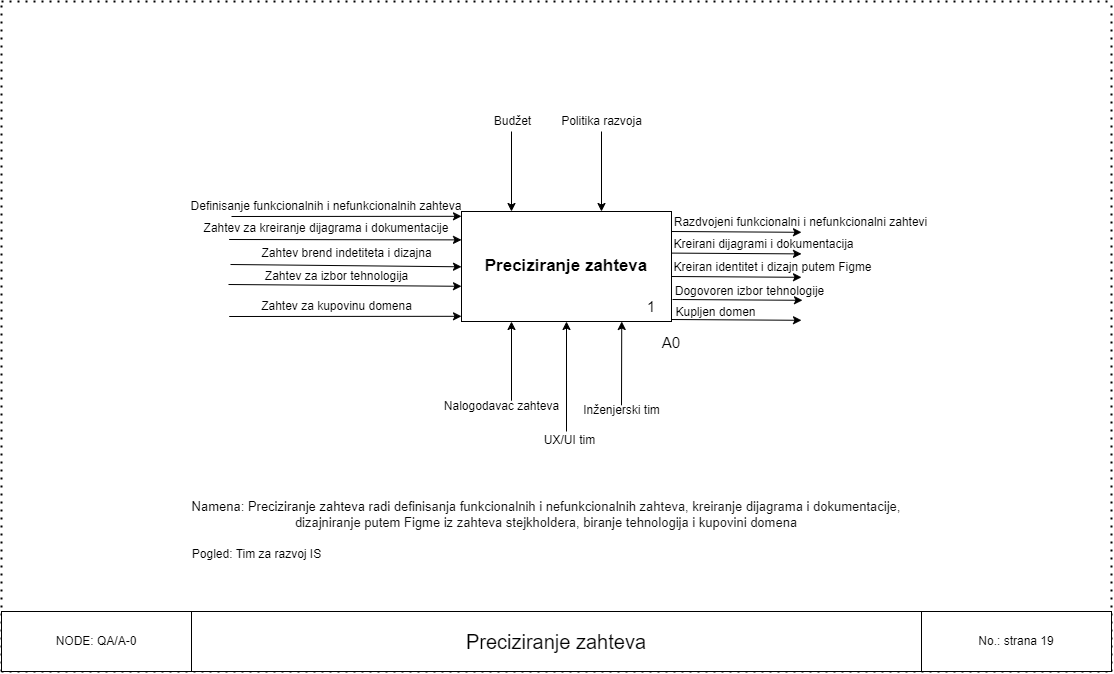

The diagram above was exported from draw.io. Its source (the exported page's mxGraphModel, read from the mxfile embedded in the PNG):
<mxGraphModel dx="2556" dy="2123" grid="1" gridSize="10" guides="1" tooltips="1" connect="1" arrows="1" fold="1" page="1" pageScale="1" pageWidth="850" pageHeight="1100" math="0" shadow="0">
  <root>
    <mxCell id="0" />
    <mxCell id="1" parent="0" />
    <mxCell id="0wY9T8gVLVLJkzOkjNmK-1" value="&lt;font style=&quot;font-size: 17px;&quot;&gt;&lt;b&gt;Preciziranje zahteva&lt;/b&gt;&lt;/font&gt;" style="rounded=0;whiteSpace=wrap;html=1;" parent="1" vertex="1">
      <mxGeometry x="350" y="170" width="210" height="110" as="geometry" />
    </mxCell>
    <mxCell id="0wY9T8gVLVLJkzOkjNmK-6" value="" style="endArrow=classic;html=1;rounded=0;entryX=0.004;entryY=0.28;entryDx=0;entryDy=0;entryPerimeter=0;" parent="1" edge="1">
      <mxGeometry width="50" height="50" relative="1" as="geometry">
        <mxPoint x="117" y="243" as="sourcePoint" />
        <mxPoint x="350.00000000000006" y="244.8" as="targetPoint" />
      </mxGeometry>
    </mxCell>
    <mxCell id="0wY9T8gVLVLJkzOkjNmK-7" value="" style="endArrow=classic;html=1;rounded=0;entryX=0.004;entryY=0.28;entryDx=0;entryDy=0;entryPerimeter=0;" parent="1" edge="1">
      <mxGeometry width="50" height="50" relative="1" as="geometry">
        <mxPoint x="117.71429152715774" y="275" as="sourcePoint" />
        <mxPoint x="350.00000000000006" y="274.8" as="targetPoint" />
      </mxGeometry>
    </mxCell>
    <mxCell id="0wY9T8gVLVLJkzOkjNmK-8" value="" style="endArrow=classic;html=1;rounded=0;entryX=0.004;entryY=0.28;entryDx=0;entryDy=0;entryPerimeter=0;" parent="1" edge="1">
      <mxGeometry width="50" height="50" relative="1" as="geometry">
        <mxPoint x="400" y="359.2" as="sourcePoint" />
        <mxPoint x="400.00000000000006" y="280" as="targetPoint" />
      </mxGeometry>
    </mxCell>
    <mxCell id="0wY9T8gVLVLJkzOkjNmK-9" value="" style="endArrow=classic;html=1;rounded=0;entryX=0.004;entryY=0.28;entryDx=0;entryDy=0;entryPerimeter=0;" parent="1" edge="1">
      <mxGeometry width="50" height="50" relative="1" as="geometry">
        <mxPoint x="400" y="90" as="sourcePoint" />
        <mxPoint x="400.00000000000006" y="170" as="targetPoint" />
      </mxGeometry>
    </mxCell>
    <mxCell id="0wY9T8gVLVLJkzOkjNmK-10" value="" style="endArrow=classic;html=1;rounded=0;entryX=0.004;entryY=0.28;entryDx=0;entryDy=0;entryPerimeter=0;" parent="1" edge="1">
      <mxGeometry width="50" height="50" relative="1" as="geometry">
        <mxPoint x="490" y="90" as="sourcePoint" />
        <mxPoint x="490.00000000000006" y="170" as="targetPoint" />
      </mxGeometry>
    </mxCell>
    <mxCell id="0wY9T8gVLVLJkzOkjNmK-11" value="" style="endArrow=classic;html=1;rounded=0;entryX=0.004;entryY=0.28;entryDx=0;entryDy=0;entryPerimeter=0;" parent="1" edge="1">
      <mxGeometry width="50" height="50" relative="1" as="geometry">
        <mxPoint x="560" y="235" as="sourcePoint" />
        <mxPoint x="690" y="235.8" as="targetPoint" />
      </mxGeometry>
    </mxCell>
    <mxCell id="0wY9T8gVLVLJkzOkjNmK-12" value="" style="endArrow=classic;html=1;rounded=0;entryX=0.004;entryY=0.28;entryDx=0;entryDy=0;entryPerimeter=0;" parent="1" edge="1">
      <mxGeometry width="50" height="50" relative="1" as="geometry">
        <mxPoint x="561" y="258" as="sourcePoint" />
        <mxPoint x="691" y="258.8" as="targetPoint" />
      </mxGeometry>
    </mxCell>
    <mxCell id="0wY9T8gVLVLJkzOkjNmK-13" value="" style="endArrow=classic;html=1;rounded=0;entryX=0.004;entryY=0.28;entryDx=0;entryDy=0;entryPerimeter=0;" parent="1" edge="1">
      <mxGeometry width="50" height="50" relative="1" as="geometry">
        <mxPoint x="560" y="278" as="sourcePoint" />
        <mxPoint x="690" y="278.8" as="targetPoint" />
      </mxGeometry>
    </mxCell>
    <mxCell id="0wY9T8gVLVLJkzOkjNmK-15" value="Zahtev za izbor tehnologija" style="text;html=1;align=center;verticalAlign=middle;resizable=0;points=[];autosize=1;strokeColor=none;fillColor=none;" parent="1" vertex="1">
      <mxGeometry x="140" y="220" width="170" height="30" as="geometry" />
    </mxCell>
    <mxCell id="0wY9T8gVLVLJkzOkjNmK-16" value="Zahtev za kupovinu domena" style="text;html=1;align=center;verticalAlign=middle;resizable=0;points=[];autosize=1;strokeColor=none;fillColor=none;" parent="1" vertex="1">
      <mxGeometry x="140" y="250" width="170" height="30" as="geometry" />
    </mxCell>
    <mxCell id="0wY9T8gVLVLJkzOkjNmK-17" value="Kreiran identitet i dizajn putem Figme" style="text;html=1;align=center;verticalAlign=middle;resizable=0;points=[];autosize=1;strokeColor=none;fillColor=none;" parent="1" vertex="1">
      <mxGeometry x="551" y="211" width="220" height="30" as="geometry" />
    </mxCell>
    <mxCell id="0wY9T8gVLVLJkzOkjNmK-18" value="Dogovoren izb&lt;span style=&quot;color: rgba(0, 0, 0, 0); font-family: monospace; font-size: 0px; text-align: start;&quot;&gt;%3CmxGraphModel%3E%3Croot%3E%3CmxCell%20id%3D%220%22%2F%3E%3CmxCell%20id%3D%221%22%20parent%3D%220%22%2F%3E%3CmxCell%20id%3D%222%22%20value%3D%22Kreiran%20identitet%20i%20dizajn%20putem%20Figme%22%20style%3D%22text%3Bhtml%3D1%3Balign%3Dcenter%3BverticalAlign%3Dmiddle%3Bresizable%3D0%3Bpoints%3D%5B%5D%3Bautosize%3D1%3BstrokeColor%3Dnone%3BfillColor%3Dnone%3B%22%20vertex%3D%221%22%20parent%3D%221%22%3E%3CmxGeometry%20x%3D%22550%22%20y%3D%22166%22%20width%3D%22220%22%20height%3D%2230%22%20as%3D%22geometry%22%2F%3E%3C%2FmxCell%3E%3C%2Froot%3E%3C%2FmxGraphModel%3E&lt;/span&gt;or tehnologije" style="text;html=1;align=center;verticalAlign=middle;resizable=0;points=[];autosize=1;strokeColor=none;fillColor=none;" parent="1" vertex="1">
      <mxGeometry x="553" y="235" width="170" height="30" as="geometry" />
    </mxCell>
    <mxCell id="0wY9T8gVLVLJkzOkjNmK-19" value="Kupljen domen" style="text;html=1;align=center;verticalAlign=middle;resizable=0;points=[];autosize=1;strokeColor=none;fillColor=none;" parent="1" vertex="1">
      <mxGeometry x="554" y="256" width="100" height="30" as="geometry" />
    </mxCell>
    <mxCell id="0wY9T8gVLVLJkzOkjNmK-20" value="UX/UI tim" style="text;html=1;align=center;verticalAlign=middle;resizable=0;points=[];autosize=1;strokeColor=none;fillColor=none;" parent="1" vertex="1">
      <mxGeometry x="423" y="384" width="70" height="30" as="geometry" />
    </mxCell>
    <mxCell id="0wY9T8gVLVLJkzOkjNmK-21" value="" style="endArrow=classic;html=1;rounded=0;entryX=0.5;entryY=1;entryDx=0;entryDy=0;" parent="1" target="0wY9T8gVLVLJkzOkjNmK-1" edge="1">
      <mxGeometry width="50" height="50" relative="1" as="geometry">
        <mxPoint x="455" y="390" as="sourcePoint" />
        <mxPoint x="520" y="200" as="targetPoint" />
      </mxGeometry>
    </mxCell>
    <mxCell id="0wY9T8gVLVLJkzOkjNmK-22" value="Nalogodavac zahteva" style="text;html=1;align=center;verticalAlign=middle;resizable=0;points=[];autosize=1;strokeColor=none;fillColor=none;" parent="1" vertex="1">
      <mxGeometry x="320" y="350" width="140" height="30" as="geometry" />
    </mxCell>
    <mxCell id="0wY9T8gVLVLJkzOkjNmK-23" value="" style="endArrow=classic;html=1;rounded=0;entryX=0.004;entryY=0.28;entryDx=0;entryDy=0;entryPerimeter=0;" parent="1" edge="1">
      <mxGeometry width="50" height="50" relative="1" as="geometry">
        <mxPoint x="510" y="363.8" as="sourcePoint" />
        <mxPoint x="510.24" y="280" as="targetPoint" />
      </mxGeometry>
    </mxCell>
    <mxCell id="0wY9T8gVLVLJkzOkjNmK-25" value="Inženjerski tim" style="text;html=1;align=center;verticalAlign=middle;resizable=0;points=[];autosize=1;strokeColor=none;fillColor=none;" parent="1" vertex="1">
      <mxGeometry x="460" y="354" width="100" height="30" as="geometry" />
    </mxCell>
    <mxCell id="0wY9T8gVLVLJkzOkjNmK-26" value="Budžet" style="text;html=1;align=center;verticalAlign=middle;resizable=0;points=[];autosize=1;strokeColor=none;fillColor=none;" parent="1" vertex="1">
      <mxGeometry x="371" y="65" width="60" height="30" as="geometry" />
    </mxCell>
    <mxCell id="0wY9T8gVLVLJkzOkjNmK-27" value="Politika razvoja" style="text;html=1;align=center;verticalAlign=middle;resizable=0;points=[];autosize=1;strokeColor=none;fillColor=none;" parent="1" vertex="1">
      <mxGeometry x="440" y="65" width="100" height="30" as="geometry" />
    </mxCell>
    <mxCell id="0wY9T8gVLVLJkzOkjNmK-28" value="1" style="text;html=1;align=center;verticalAlign=middle;whiteSpace=wrap;rounded=0;fontSize=15;" parent="1" vertex="1">
      <mxGeometry x="510" y="250" width="60" height="30" as="geometry" />
    </mxCell>
    <mxCell id="0wY9T8gVLVLJkzOkjNmK-31" value="&lt;font face=&quot;Helvetica&quot; style=&quot;font-size: 13px;&quot;&gt;&lt;font style=&quot;font-size: 13px;&quot;&gt;Namena: Preciziranje zahteva radi&amp;nbsp;&lt;/font&gt;&lt;span style=&quot;color: rgb(13, 13, 13); text-align: start; white-space-collapse: preserve; background-color: rgb(255, 255, 255);&quot;&gt;definisanja funkcionalnih i nefunkcionalnih zahteva, kreiranje dijagrama i dokumentacije, dizajniranje putem Figme iz zahteva stejkholdera, biranje tehnologija i kupovini domena&lt;/span&gt;&lt;/font&gt;" style="text;html=1;align=center;verticalAlign=middle;whiteSpace=wrap;rounded=0;" parent="1" vertex="1">
      <mxGeometry x="60" y="448" width="750" height="50" as="geometry" />
    </mxCell>
    <mxCell id="0wY9T8gVLVLJkzOkjNmK-14" value="Zahtev brend indetiteta i dizajna" style="text;html=1;align=center;verticalAlign=middle;resizable=0;points=[];autosize=1;strokeColor=none;fillColor=none;" parent="1" vertex="1">
      <mxGeometry x="140" y="197" width="190" height="30" as="geometry" />
    </mxCell>
    <mxCell id="0wY9T8gVLVLJkzOkjNmK-33" value="" style="endArrow=classic;html=1;rounded=0;entryX=0.004;entryY=0.28;entryDx=0;entryDy=0;entryPerimeter=0;" parent="1" edge="1">
      <mxGeometry width="50" height="50" relative="1" as="geometry">
        <mxPoint x="119" y="223" as="sourcePoint" />
        <mxPoint x="350" y="225.3" as="targetPoint" />
      </mxGeometry>
    </mxCell>
    <mxCell id="0wY9T8gVLVLJkzOkjNmK-34" value="" style="endArrow=classic;html=1;rounded=0;entryX=0;entryY=0.258;entryDx=0;entryDy=0;entryPerimeter=0;" parent="1" target="0wY9T8gVLVLJkzOkjNmK-1" edge="1">
      <mxGeometry width="50" height="50" relative="1" as="geometry">
        <mxPoint x="117.5999755859375" y="198" as="sourcePoint" />
        <mxPoint x="320.2399999999998" y="195.01999999999998" as="targetPoint" />
      </mxGeometry>
    </mxCell>
    <mxCell id="0wY9T8gVLVLJkzOkjNmK-36" value="Zahtev za kreiranje dijagrama i dokumentacije" style="text;html=1;align=center;verticalAlign=middle;whiteSpace=wrap;rounded=0;" parent="1" vertex="1">
      <mxGeometry x="80" y="172" width="270" height="30" as="geometry" />
    </mxCell>
    <mxCell id="0wY9T8gVLVLJkzOkjNmK-37" value="" style="endArrow=classic;html=1;rounded=0;entryX=0.004;entryY=0.28;entryDx=0;entryDy=0;entryPerimeter=0;" parent="1" edge="1">
      <mxGeometry width="50" height="50" relative="1" as="geometry">
        <mxPoint x="120" y="175" as="sourcePoint" />
        <mxPoint x="350" y="174.8" as="targetPoint" />
      </mxGeometry>
    </mxCell>
    <mxCell id="0wY9T8gVLVLJkzOkjNmK-38" value="Definisanje funkcionalnih i nefunkcionalnih zahteva" style="text;html=1;align=center;verticalAlign=middle;whiteSpace=wrap;rounded=0;" parent="1" vertex="1">
      <mxGeometry x="70" y="150" width="290" height="30" as="geometry" />
    </mxCell>
    <mxCell id="0wY9T8gVLVLJkzOkjNmK-39" value="" style="endArrow=classic;html=1;rounded=0;entryX=0.004;entryY=0.28;entryDx=0;entryDy=0;entryPerimeter=0;" parent="1" edge="1">
      <mxGeometry width="50" height="50" relative="1" as="geometry">
        <mxPoint x="560" y="211.6" as="sourcePoint" />
        <mxPoint x="690" y="212.4" as="targetPoint" />
      </mxGeometry>
    </mxCell>
    <mxCell id="0wY9T8gVLVLJkzOkjNmK-40" value="" style="endArrow=classic;html=1;rounded=0;entryX=0.004;entryY=0.28;entryDx=0;entryDy=0;entryPerimeter=0;" parent="1" edge="1">
      <mxGeometry width="50" height="50" relative="1" as="geometry">
        <mxPoint x="560" y="190" as="sourcePoint" />
        <mxPoint x="690" y="190.8" as="targetPoint" />
      </mxGeometry>
    </mxCell>
    <mxCell id="0wY9T8gVLVLJkzOkjNmK-41" value="Razdvojeni funkcionalni i nefunkcionalni zahtevi" style="text;html=1;align=center;verticalAlign=middle;resizable=0;points=[];autosize=1;strokeColor=none;fillColor=none;" parent="1" vertex="1">
      <mxGeometry x="549" y="166" width="280" height="30" as="geometry" />
    </mxCell>
    <mxCell id="0wY9T8gVLVLJkzOkjNmK-42" value="Kreirani dijagrami i dokumentacija" style="text;html=1;align=center;verticalAlign=middle;resizable=0;points=[];autosize=1;strokeColor=none;fillColor=none;" parent="1" vertex="1">
      <mxGeometry x="552" y="188" width="200" height="30" as="geometry" />
    </mxCell>
    <mxCell id="0wY9T8gVLVLJkzOkjNmK-43" value="Pogled: Tim za razvoj IS" style="text;html=1;align=center;verticalAlign=middle;resizable=0;points=[];autosize=1;strokeColor=none;fillColor=none;" parent="1" vertex="1">
      <mxGeometry x="70" y="498" width="150" height="30" as="geometry" />
    </mxCell>
    <mxCell id="0wY9T8gVLVLJkzOkjNmK-46" value="" style="endArrow=none;dashed=1;html=1;dashPattern=1 3;strokeWidth=2;rounded=0;" parent="1" edge="1">
      <mxGeometry width="50" height="50" relative="1" as="geometry">
        <mxPoint x="-110" y="630" as="sourcePoint" />
        <mxPoint x="1000" y="630" as="targetPoint" />
      </mxGeometry>
    </mxCell>
    <mxCell id="0wY9T8gVLVLJkzOkjNmK-47" value="" style="endArrow=none;dashed=1;html=1;dashPattern=1 3;strokeWidth=2;rounded=0;" parent="1" edge="1">
      <mxGeometry width="50" height="50" relative="1" as="geometry">
        <mxPoint x="-110" y="-40" as="sourcePoint" />
        <mxPoint x="1000" y="-40" as="targetPoint" />
      </mxGeometry>
    </mxCell>
    <mxCell id="0wY9T8gVLVLJkzOkjNmK-48" value="" style="endArrow=none;dashed=1;html=1;dashPattern=1 3;strokeWidth=2;rounded=0;" parent="1" edge="1">
      <mxGeometry width="50" height="50" relative="1" as="geometry">
        <mxPoint x="-110" y="630" as="sourcePoint" />
        <mxPoint x="-110" y="-40" as="targetPoint" />
      </mxGeometry>
    </mxCell>
    <mxCell id="0wY9T8gVLVLJkzOkjNmK-49" value="" style="endArrow=none;dashed=1;html=1;dashPattern=1 3;strokeWidth=2;rounded=0;" parent="1" edge="1">
      <mxGeometry width="50" height="50" relative="1" as="geometry">
        <mxPoint x="1000" y="630" as="sourcePoint" />
        <mxPoint x="1000" y="-40" as="targetPoint" />
      </mxGeometry>
    </mxCell>
    <mxCell id="c0NzAKx_yH4G3of0S0eO-1" value="&lt;font style=&quot;font-size: 20px;&quot;&gt;Preciziranje zahteva&lt;/font&gt;" style="rounded=0;whiteSpace=wrap;html=1;" vertex="1" parent="1">
      <mxGeometry x="-110" y="570" width="1110" height="60" as="geometry" />
    </mxCell>
    <mxCell id="c0NzAKx_yH4G3of0S0eO-2" value="&lt;font style=&quot;font-size: 15px;&quot;&gt;A0&lt;/font&gt;" style="text;html=1;align=center;verticalAlign=middle;whiteSpace=wrap;rounded=0;fontSize=15;" vertex="1" parent="1">
      <mxGeometry x="530" y="286" width="60" height="30" as="geometry" />
    </mxCell>
    <mxCell id="c0NzAKx_yH4G3of0S0eO-3" value="NODE: QA/A-0" style="rounded=0;whiteSpace=wrap;html=1;" vertex="1" parent="1">
      <mxGeometry x="-110" y="570" width="190" height="60" as="geometry" />
    </mxCell>
    <mxCell id="c0NzAKx_yH4G3of0S0eO-4" value="No.: strana 19" style="rounded=0;whiteSpace=wrap;html=1;" vertex="1" parent="1">
      <mxGeometry x="810" y="570" width="190" height="60" as="geometry" />
    </mxCell>
  </root>
</mxGraphModel>